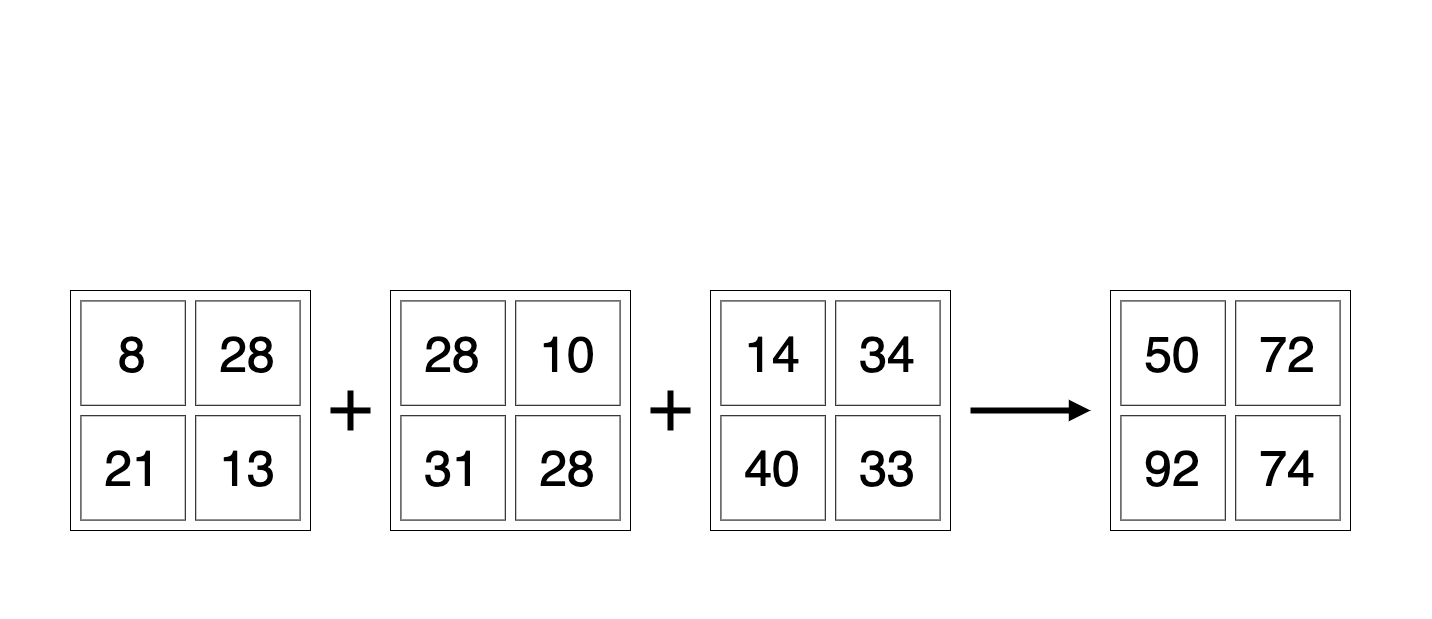

The diagram above was exported from draw.io. Its source (the exported page's mxGraphModel, read from the mxfile embedded in the PNG):
<mxGraphModel dx="1523" dy="998" grid="1" gridSize="10" guides="1" tooltips="1" connect="1" arrows="1" fold="1" page="1" pageScale="1" pageWidth="1600" pageHeight="900" background="none" math="0" shadow="0">
  <root>
    <mxCell id="0" />
    <mxCell id="1" parent="0" />
    <mxCell id="94" value="" style="rounded=0;whiteSpace=wrap;html=1;strokeColor=none;" parent="1" vertex="1">
      <mxGeometry x="50" y="232.5" width="1430" height="415" as="geometry" />
    </mxCell>
    <mxCell id="qT_eYk8aGxIlzQMl5tbS-108" value="" style="group" vertex="1" connectable="0" parent="1">
      <mxGeometry x="120" y="320" width="1020" height="240" as="geometry" />
    </mxCell>
    <mxCell id="81" value="" style="group;" parent="qT_eYk8aGxIlzQMl5tbS-108" vertex="1" connectable="0">
      <mxGeometry x="320" width="240" height="240" as="geometry" />
    </mxCell>
    <mxCell id="82" value="&lt;span style=&quot;color: rgba(0, 0, 0, 0); font-family: monospace; font-size: 0px; text-align: start;&quot;&gt;%3CmxGraphModel%3E%3Croot%3E%3CmxCell%20id%3D%220%22%2F%3E%3CmxCell%20id%3D%221%22%20parent%3D%220%22%2F%3E%3CmxCell%20id%3D%222%22%20value%3D%22%22%20style%3D%22group%22%20vertex%3D%221%22%20connectable%3D%220%22%20parent%3D%221%22%3E%3CmxGeometry%20x%3D%22120%22%20y%3D%2280%22%20width%3D%22340%22%20height%3D%22340%22%20as%3D%22geometry%22%2F%3E%3C%2FmxCell%3E%3CmxCell%20id%3D%223%22%20value%3D%22%22%20style%3D%22whiteSpace%3Dwrap%3Bhtml%3D1%3B%22%20vertex%3D%221%22%20parent%3D%222%22%3E%3CmxGeometry%20width%3D%22340%22%20height%3D%22340%22%20as%3D%22geometry%22%2F%3E%3C%2FmxCell%3E%3CmxCell%20id%3D%224%22%20value%3D%22%22%20style%3D%22group%22%20vertex%3D%221%22%20connectable%3D%220%22%20parent%3D%222%22%3E%3CmxGeometry%20x%3D%2210%22%20y%3D%2210%22%20width%3D%22320%22%20height%3D%22320%22%20as%3D%22geometry%22%2F%3E%3C%2FmxCell%3E%3CmxCell%20id%3D%225%22%20value%3D%22%22%20style%3D%22whiteSpace%3Dwrap%3Bhtml%3D1%3B%22%20vertex%3D%221%22%20parent%3D%224%22%3E%3CmxGeometry%20width%3D%22100%22%20height%3D%22100%22%20as%3D%22geometry%22%2F%3E%3C%2FmxCell%3E%3CmxCell%20id%3D%226%22%20value%3D%22%22%20style%3D%22whiteSpace%3Dwrap%3Bhtml%3D1%3B%22%20vertex%3D%221%22%20parent%3D%224%22%3E%3CmxGeometry%20x%3D%22110%22%20width%3D%22100%22%20height%3D%22100%22%20as%3D%22geometry%22%2F%3E%3C%2FmxCell%3E%3CmxCell%20id%3D%227%22%20value%3D%22%22%20style%3D%22whiteSpace%3Dwrap%3Bhtml%3D1%3B%22%20vertex%3D%221%22%20parent%3D%224%22%3E%3CmxGeometry%20x%3D%22220%22%20width%3D%22100%22%20height%3D%22100%22%20as%3D%22geometry%22%2F%3E%3C%2FmxCell%3E%3CmxCell%20id%3D%228%22%20value%3D%22%22%20style%3D%22whiteSpace%3Dwrap%3Bhtml%3D1%3B%22%20vertex%3D%221%22%20parent%3D%224%22%3E%3CmxGeometry%20y%3D%22110%22%20width%3D%22100%22%20height%3D%22100%22%20as%3D%22geometry%22%2F%3E%3C%2FmxCell%3E%3CmxCell%20id%3D%229%22%20value%3D%22%22%20style%3D%22whiteSpace%3Dwrap%3Bhtml%3D1%3B%22%20vertex%3D%221%22%20parent%3D%224%22%3E%3CmxGeometry%20x%3D%22110%22%20y%3D%22110%22%20width%3D%22100%22%20height%3D%22100%22%20as%3D%22geometry%22%2F%3E%3C%2FmxCell%3E%3CmxCell%20id%3D%2210%22%20value%3D%22%22%20style%3D%22whiteSpace%3Dwrap%3Bhtml%3D1%3B%22%20vertex%3D%221%22%20parent%3D%224%22%3E%3CmxGeometry%20x%3D%22220%22%20y%3D%22110%22%20width%3D%22100%22%20height%3D%22100%22%20as%3D%22geometry%22%2F%3E%3C%2FmxCell%3E%3CmxCell%20id%3D%2211%22%20value%3D%22%22%20style%3D%22whiteSpace%3Dwrap%3Bhtml%3D1%3B%22%20vertex%3D%221%22%20parent%3D%224%22%3E%3CmxGeometry%20y%3D%22220%22%20width%3D%22100%22%20height%3D%22100%22%20as%3D%22geometry%22%2F%3E%3C%2FmxCell%3E%3CmxCell%20id%3D%2212%22%20value%3D%22%22%20style%3D%22whiteSpace%3Dwrap%3Bhtml%3D1%3B%22%20vertex%3D%221%22%20parent%3D%224%22%3E%3CmxGeometry%20x%3D%22110%22%20y%3D%22220%22%20width%3D%22100%22%20height%3D%22100%22%20as%3D%22geometry%22%2F%3E%3C%2FmxCell%3E%3CmxCell%20id%3D%2213%22%20value%3D%22%22%20style%3D%22whiteSpace%3Dwrap%3Bhtml%3D1%3B%22%20vertex%3D%221%22%20parent%3D%224%22%3E%3CmxGeometry%20x%3D%22220%22%20y%3D%22220%22%20width%3D%22100%22%20height%3D%22100%22%20as%3D%22geometry%22%2F%3E%3C%2FmxCell%3E%3C%2Froot%3E%3C%2FmxGraphModel%3E&lt;/span&gt;" style="whiteSpace=wrap;html=1;" parent="81" vertex="1">
      <mxGeometry width="240" height="240" as="geometry" />
    </mxCell>
    <mxCell id="83" value="&lt;font style=&quot;font-size: 50px;&quot;&gt;28&lt;/font&gt;" style="whiteSpace=wrap;html=1;" parent="81" vertex="1">
      <mxGeometry x="10.434782608695652" y="10.434782608695652" width="104.34782608695653" height="104.34782608695653" as="geometry" />
    </mxCell>
    <mxCell id="84" value="&lt;font style=&quot;font-size: 50px;&quot;&gt;10&lt;/font&gt;" style="whiteSpace=wrap;html=1;" parent="81" vertex="1">
      <mxGeometry x="125.21739130434783" y="10.434782608695652" width="104.34782608695653" height="104.34782608695653" as="geometry" />
    </mxCell>
    <mxCell id="85" value="&lt;font style=&quot;font-size: 50px;&quot;&gt;31&lt;/font&gt;" style="whiteSpace=wrap;html=1;" parent="81" vertex="1">
      <mxGeometry x="10.434782608695652" y="125.21739130434783" width="104.34782608695653" height="104.34782608695653" as="geometry" />
    </mxCell>
    <mxCell id="86" value="&lt;font style=&quot;font-size: 50px;&quot;&gt;28&lt;/font&gt;" style="whiteSpace=wrap;html=1;" parent="81" vertex="1">
      <mxGeometry x="125.21739130434783" y="125.21739130434783" width="104.34782608695653" height="104.34782608695653" as="geometry" />
    </mxCell>
    <mxCell id="88" value="" style="group;" parent="qT_eYk8aGxIlzQMl5tbS-108" vertex="1" connectable="0">
      <mxGeometry x="640" width="240" height="240" as="geometry" />
    </mxCell>
    <mxCell id="89" value="&lt;span style=&quot;color: rgba(0, 0, 0, 0); font-family: monospace; font-size: 0px; text-align: start;&quot;&gt;%3CmxGraphModel%3E%3Croot%3E%3CmxCell%20id%3D%220%22%2F%3E%3CmxCell%20id%3D%221%22%20parent%3D%220%22%2F%3E%3CmxCell%20id%3D%222%22%20value%3D%22%22%20style%3D%22group%22%20vertex%3D%221%22%20connectable%3D%220%22%20parent%3D%221%22%3E%3CmxGeometry%20x%3D%22120%22%20y%3D%2280%22%20width%3D%22340%22%20height%3D%22340%22%20as%3D%22geometry%22%2F%3E%3C%2FmxCell%3E%3CmxCell%20id%3D%223%22%20value%3D%22%22%20style%3D%22whiteSpace%3Dwrap%3Bhtml%3D1%3B%22%20vertex%3D%221%22%20parent%3D%222%22%3E%3CmxGeometry%20width%3D%22340%22%20height%3D%22340%22%20as%3D%22geometry%22%2F%3E%3C%2FmxCell%3E%3CmxCell%20id%3D%224%22%20value%3D%22%22%20style%3D%22group%22%20vertex%3D%221%22%20connectable%3D%220%22%20parent%3D%222%22%3E%3CmxGeometry%20x%3D%2210%22%20y%3D%2210%22%20width%3D%22320%22%20height%3D%22320%22%20as%3D%22geometry%22%2F%3E%3C%2FmxCell%3E%3CmxCell%20id%3D%225%22%20value%3D%22%22%20style%3D%22whiteSpace%3Dwrap%3Bhtml%3D1%3B%22%20vertex%3D%221%22%20parent%3D%224%22%3E%3CmxGeometry%20width%3D%22100%22%20height%3D%22100%22%20as%3D%22geometry%22%2F%3E%3C%2FmxCell%3E%3CmxCell%20id%3D%226%22%20value%3D%22%22%20style%3D%22whiteSpace%3Dwrap%3Bhtml%3D1%3B%22%20vertex%3D%221%22%20parent%3D%224%22%3E%3CmxGeometry%20x%3D%22110%22%20width%3D%22100%22%20height%3D%22100%22%20as%3D%22geometry%22%2F%3E%3C%2FmxCell%3E%3CmxCell%20id%3D%227%22%20value%3D%22%22%20style%3D%22whiteSpace%3Dwrap%3Bhtml%3D1%3B%22%20vertex%3D%221%22%20parent%3D%224%22%3E%3CmxGeometry%20x%3D%22220%22%20width%3D%22100%22%20height%3D%22100%22%20as%3D%22geometry%22%2F%3E%3C%2FmxCell%3E%3CmxCell%20id%3D%228%22%20value%3D%22%22%20style%3D%22whiteSpace%3Dwrap%3Bhtml%3D1%3B%22%20vertex%3D%221%22%20parent%3D%224%22%3E%3CmxGeometry%20y%3D%22110%22%20width%3D%22100%22%20height%3D%22100%22%20as%3D%22geometry%22%2F%3E%3C%2FmxCell%3E%3CmxCell%20id%3D%229%22%20value%3D%22%22%20style%3D%22whiteSpace%3Dwrap%3Bhtml%3D1%3B%22%20vertex%3D%221%22%20parent%3D%224%22%3E%3CmxGeometry%20x%3D%22110%22%20y%3D%22110%22%20width%3D%22100%22%20height%3D%22100%22%20as%3D%22geometry%22%2F%3E%3C%2FmxCell%3E%3CmxCell%20id%3D%2210%22%20value%3D%22%22%20style%3D%22whiteSpace%3Dwrap%3Bhtml%3D1%3B%22%20vertex%3D%221%22%20parent%3D%224%22%3E%3CmxGeometry%20x%3D%22220%22%20y%3D%22110%22%20width%3D%22100%22%20height%3D%22100%22%20as%3D%22geometry%22%2F%3E%3C%2FmxCell%3E%3CmxCell%20id%3D%2211%22%20value%3D%22%22%20style%3D%22whiteSpace%3Dwrap%3Bhtml%3D1%3B%22%20vertex%3D%221%22%20parent%3D%224%22%3E%3CmxGeometry%20y%3D%22220%22%20width%3D%22100%22%20height%3D%22100%22%20as%3D%22geometry%22%2F%3E%3C%2FmxCell%3E%3CmxCell%20id%3D%2212%22%20value%3D%22%22%20style%3D%22whiteSpace%3Dwrap%3Bhtml%3D1%3B%22%20vertex%3D%221%22%20parent%3D%224%22%3E%3CmxGeometry%20x%3D%22110%22%20y%3D%22220%22%20width%3D%22100%22%20height%3D%22100%22%20as%3D%22geometry%22%2F%3E%3C%2FmxCell%3E%3CmxCell%20id%3D%2213%22%20value%3D%22%22%20style%3D%22whiteSpace%3Dwrap%3Bhtml%3D1%3B%22%20vertex%3D%221%22%20parent%3D%224%22%3E%3CmxGeometry%20x%3D%22220%22%20y%3D%22220%22%20width%3D%22100%22%20height%3D%22100%22%20as%3D%22geometry%22%2F%3E%3C%2FmxCell%3E%3C%2Froot%3E%3C%2FmxGraphModel%3E&lt;/span&gt;" style="whiteSpace=wrap;html=1;" parent="88" vertex="1">
      <mxGeometry width="240" height="240" as="geometry" />
    </mxCell>
    <mxCell id="90" value="&lt;font style=&quot;font-size: 50px;&quot;&gt;14&lt;/font&gt;" style="whiteSpace=wrap;html=1;" parent="88" vertex="1">
      <mxGeometry x="10.434782608695652" y="10.434782608695652" width="104.34782608695653" height="104.34782608695653" as="geometry" />
    </mxCell>
    <mxCell id="91" value="&lt;font style=&quot;font-size: 50px;&quot;&gt;34&lt;/font&gt;" style="whiteSpace=wrap;html=1;" parent="88" vertex="1">
      <mxGeometry x="125.21739130434783" y="10.434782608695652" width="104.34782608695653" height="104.34782608695653" as="geometry" />
    </mxCell>
    <mxCell id="92" value="&lt;font style=&quot;font-size: 50px;&quot;&gt;40&lt;/font&gt;" style="whiteSpace=wrap;html=1;" parent="88" vertex="1">
      <mxGeometry x="10.434782608695652" y="125.21739130434783" width="104.34782608695653" height="104.34782608695653" as="geometry" />
    </mxCell>
    <mxCell id="93" value="&lt;font style=&quot;font-size: 50px;&quot;&gt;33&lt;/font&gt;" style="whiteSpace=wrap;html=1;" parent="88" vertex="1">
      <mxGeometry x="125.21739130434783" y="125.21739130434783" width="104.34782608695653" height="104.34782608695653" as="geometry" />
    </mxCell>
    <mxCell id="103" value="" style="group" vertex="1" connectable="0" parent="qT_eYk8aGxIlzQMl5tbS-108">
      <mxGeometry x="260" y="100" width="40" height="40" as="geometry" />
    </mxCell>
    <mxCell id="101" value="" style="endArrow=none;html=1;strokeWidth=6;" edge="1" parent="103">
      <mxGeometry width="50" height="50" relative="1" as="geometry">
        <mxPoint x="20" y="40" as="sourcePoint" />
        <mxPoint x="20" as="targetPoint" />
      </mxGeometry>
    </mxCell>
    <mxCell id="102" value="" style="endArrow=none;html=1;strokeWidth=6;" edge="1" parent="103">
      <mxGeometry width="50" height="50" relative="1" as="geometry">
        <mxPoint y="19.889999999999986" as="sourcePoint" />
        <mxPoint x="40" y="20" as="targetPoint" />
      </mxGeometry>
    </mxCell>
    <mxCell id="106" value="" style="group" vertex="1" connectable="0" parent="qT_eYk8aGxIlzQMl5tbS-108">
      <mxGeometry x="580" y="100" width="40" height="40" as="geometry" />
    </mxCell>
    <mxCell id="107" value="" style="endArrow=none;html=1;strokeWidth=6;" edge="1" parent="106">
      <mxGeometry width="50" height="50" relative="1" as="geometry">
        <mxPoint x="20" y="40" as="sourcePoint" />
        <mxPoint x="20" as="targetPoint" />
      </mxGeometry>
    </mxCell>
    <mxCell id="108" value="" style="endArrow=none;html=1;strokeWidth=6;" edge="1" parent="106">
      <mxGeometry width="50" height="50" relative="1" as="geometry">
        <mxPoint y="19.889999999999986" as="sourcePoint" />
        <mxPoint x="40" y="20" as="targetPoint" />
      </mxGeometry>
    </mxCell>
    <mxCell id="htB8fe6im9htYzRW6AaF-108" value="" style="endArrow=block;html=1;strokeWidth=6;endFill=1;" edge="1" parent="qT_eYk8aGxIlzQMl5tbS-108">
      <mxGeometry width="50" height="50" relative="1" as="geometry">
        <mxPoint x="900" y="120" as="sourcePoint" />
        <mxPoint x="1020" y="120" as="targetPoint" />
      </mxGeometry>
    </mxCell>
    <mxCell id="76" value="&lt;span style=&quot;color: rgba(0, 0, 0, 0); font-family: monospace; font-size: 0px; text-align: start;&quot;&gt;%3CmxGraphModel%3E%3Croot%3E%3CmxCell%20id%3D%220%22%2F%3E%3CmxCell%20id%3D%221%22%20parent%3D%220%22%2F%3E%3CmxCell%20id%3D%222%22%20value%3D%22%22%20style%3D%22group%22%20vertex%3D%221%22%20connectable%3D%220%22%20parent%3D%221%22%3E%3CmxGeometry%20x%3D%22120%22%20y%3D%2280%22%20width%3D%22340%22%20height%3D%22340%22%20as%3D%22geometry%22%2F%3E%3C%2FmxCell%3E%3CmxCell%20id%3D%223%22%20value%3D%22%22%20style%3D%22whiteSpace%3Dwrap%3Bhtml%3D1%3B%22%20vertex%3D%221%22%20parent%3D%222%22%3E%3CmxGeometry%20width%3D%22340%22%20height%3D%22340%22%20as%3D%22geometry%22%2F%3E%3C%2FmxCell%3E%3CmxCell%20id%3D%224%22%20value%3D%22%22%20style%3D%22group%22%20vertex%3D%221%22%20connectable%3D%220%22%20parent%3D%222%22%3E%3CmxGeometry%20x%3D%2210%22%20y%3D%2210%22%20width%3D%22320%22%20height%3D%22320%22%20as%3D%22geometry%22%2F%3E%3C%2FmxCell%3E%3CmxCell%20id%3D%225%22%20value%3D%22%22%20style%3D%22whiteSpace%3Dwrap%3Bhtml%3D1%3B%22%20vertex%3D%221%22%20parent%3D%224%22%3E%3CmxGeometry%20width%3D%22100%22%20height%3D%22100%22%20as%3D%22geometry%22%2F%3E%3C%2FmxCell%3E%3CmxCell%20id%3D%226%22%20value%3D%22%22%20style%3D%22whiteSpace%3Dwrap%3Bhtml%3D1%3B%22%20vertex%3D%221%22%20parent%3D%224%22%3E%3CmxGeometry%20x%3D%22110%22%20width%3D%22100%22%20height%3D%22100%22%20as%3D%22geometry%22%2F%3E%3C%2FmxCell%3E%3CmxCell%20id%3D%227%22%20value%3D%22%22%20style%3D%22whiteSpace%3Dwrap%3Bhtml%3D1%3B%22%20vertex%3D%221%22%20parent%3D%224%22%3E%3CmxGeometry%20x%3D%22220%22%20width%3D%22100%22%20height%3D%22100%22%20as%3D%22geometry%22%2F%3E%3C%2FmxCell%3E%3CmxCell%20id%3D%228%22%20value%3D%22%22%20style%3D%22whiteSpace%3Dwrap%3Bhtml%3D1%3B%22%20vertex%3D%221%22%20parent%3D%224%22%3E%3CmxGeometry%20y%3D%22110%22%20width%3D%22100%22%20height%3D%22100%22%20as%3D%22geometry%22%2F%3E%3C%2FmxCell%3E%3CmxCell%20id%3D%229%22%20value%3D%22%22%20style%3D%22whiteSpace%3Dwrap%3Bhtml%3D1%3B%22%20vertex%3D%221%22%20parent%3D%224%22%3E%3CmxGeometry%20x%3D%22110%22%20y%3D%22110%22%20width%3D%22100%22%20height%3D%22100%22%20as%3D%22geometry%22%2F%3E%3C%2FmxCell%3E%3CmxCell%20id%3D%2210%22%20value%3D%22%22%20style%3D%22whiteSpace%3Dwrap%3Bhtml%3D1%3B%22%20vertex%3D%221%22%20parent%3D%224%22%3E%3CmxGeometry%20x%3D%22220%22%20y%3D%22110%22%20width%3D%22100%22%20height%3D%22100%22%20as%3D%22geometry%22%2F%3E%3C%2FmxCell%3E%3CmxCell%20id%3D%2211%22%20value%3D%22%22%20style%3D%22whiteSpace%3Dwrap%3Bhtml%3D1%3B%22%20vertex%3D%221%22%20parent%3D%224%22%3E%3CmxGeometry%20y%3D%22220%22%20width%3D%22100%22%20height%3D%22100%22%20as%3D%22geometry%22%2F%3E%3C%2FmxCell%3E%3CmxCell%20id%3D%2212%22%20value%3D%22%22%20style%3D%22whiteSpace%3Dwrap%3Bhtml%3D1%3B%22%20vertex%3D%221%22%20parent%3D%224%22%3E%3CmxGeometry%20x%3D%22110%22%20y%3D%22220%22%20width%3D%22100%22%20height%3D%22100%22%20as%3D%22geometry%22%2F%3E%3C%2FmxCell%3E%3CmxCell%20id%3D%2213%22%20value%3D%22%22%20style%3D%22whiteSpace%3Dwrap%3Bhtml%3D1%3B%22%20vertex%3D%221%22%20parent%3D%224%22%3E%3CmxGeometry%20x%3D%22220%22%20y%3D%22220%22%20width%3D%22100%22%20height%3D%22100%22%20as%3D%22geometry%22%2F%3E%3C%2FmxCell%3E%3C%2Froot%3E%3C%2FmxGraphModel%3E&lt;/span&gt;" style="whiteSpace=wrap;html=1;" parent="qT_eYk8aGxIlzQMl5tbS-108" vertex="1">
      <mxGeometry width="240" height="240" as="geometry" />
    </mxCell>
    <mxCell id="77" value="&lt;font style=&quot;font-size: 50px;&quot;&gt;8&lt;/font&gt;" style="whiteSpace=wrap;html=1;" parent="qT_eYk8aGxIlzQMl5tbS-108" vertex="1">
      <mxGeometry x="10.434782608695656" y="10.434782608695627" width="104.34782608695653" height="104.34782608695653" as="geometry" />
    </mxCell>
    <mxCell id="78" value="&lt;font style=&quot;font-size: 50px;&quot;&gt;28&lt;/font&gt;" style="whiteSpace=wrap;html=1;" parent="qT_eYk8aGxIlzQMl5tbS-108" vertex="1">
      <mxGeometry x="125.21739130434781" y="10.434782608695627" width="104.34782608695653" height="104.34782608695653" as="geometry" />
    </mxCell>
    <mxCell id="79" value="&lt;font style=&quot;font-size: 50px;&quot;&gt;21&lt;/font&gt;" style="whiteSpace=wrap;html=1;" parent="qT_eYk8aGxIlzQMl5tbS-108" vertex="1">
      <mxGeometry x="10.434782608695656" y="125.21739130434781" width="104.34782608695653" height="104.34782608695653" as="geometry" />
    </mxCell>
    <mxCell id="80" value="&lt;font style=&quot;font-size: 50px;&quot;&gt;13&lt;/font&gt;" style="whiteSpace=wrap;html=1;" parent="qT_eYk8aGxIlzQMl5tbS-108" vertex="1">
      <mxGeometry x="125.21739130434781" y="125.21739130434781" width="104.34782608695653" height="104.34782608695653" as="geometry" />
    </mxCell>
    <mxCell id="qT_eYk8aGxIlzQMl5tbS-112" value="" style="group" vertex="1" connectable="0" parent="1">
      <mxGeometry x="1160" y="320" width="320" height="327.5" as="geometry" />
    </mxCell>
    <mxCell id="96" value="&lt;span style=&quot;color: rgba(0, 0, 0, 0); font-family: monospace; font-size: 0px; text-align: start;&quot;&gt;%3CmxGraphModel%3E%3Croot%3E%3CmxCell%20id%3D%220%22%2F%3E%3CmxCell%20id%3D%221%22%20parent%3D%220%22%2F%3E%3CmxCell%20id%3D%222%22%20value%3D%22%22%20style%3D%22group%22%20vertex%3D%221%22%20connectable%3D%220%22%20parent%3D%221%22%3E%3CmxGeometry%20x%3D%22120%22%20y%3D%2280%22%20width%3D%22340%22%20height%3D%22340%22%20as%3D%22geometry%22%2F%3E%3C%2FmxCell%3E%3CmxCell%20id%3D%223%22%20value%3D%22%22%20style%3D%22whiteSpace%3Dwrap%3Bhtml%3D1%3B%22%20vertex%3D%221%22%20parent%3D%222%22%3E%3CmxGeometry%20width%3D%22340%22%20height%3D%22340%22%20as%3D%22geometry%22%2F%3E%3C%2FmxCell%3E%3CmxCell%20id%3D%224%22%20value%3D%22%22%20style%3D%22group%22%20vertex%3D%221%22%20connectable%3D%220%22%20parent%3D%222%22%3E%3CmxGeometry%20x%3D%2210%22%20y%3D%2210%22%20width%3D%22320%22%20height%3D%22320%22%20as%3D%22geometry%22%2F%3E%3C%2FmxCell%3E%3CmxCell%20id%3D%225%22%20value%3D%22%22%20style%3D%22whiteSpace%3Dwrap%3Bhtml%3D1%3B%22%20vertex%3D%221%22%20parent%3D%224%22%3E%3CmxGeometry%20width%3D%22100%22%20height%3D%22100%22%20as%3D%22geometry%22%2F%3E%3C%2FmxCell%3E%3CmxCell%20id%3D%226%22%20value%3D%22%22%20style%3D%22whiteSpace%3Dwrap%3Bhtml%3D1%3B%22%20vertex%3D%221%22%20parent%3D%224%22%3E%3CmxGeometry%20x%3D%22110%22%20width%3D%22100%22%20height%3D%22100%22%20as%3D%22geometry%22%2F%3E%3C%2FmxCell%3E%3CmxCell%20id%3D%227%22%20value%3D%22%22%20style%3D%22whiteSpace%3Dwrap%3Bhtml%3D1%3B%22%20vertex%3D%221%22%20parent%3D%224%22%3E%3CmxGeometry%20x%3D%22220%22%20width%3D%22100%22%20height%3D%22100%22%20as%3D%22geometry%22%2F%3E%3C%2FmxCell%3E%3CmxCell%20id%3D%228%22%20value%3D%22%22%20style%3D%22whiteSpace%3Dwrap%3Bhtml%3D1%3B%22%20vertex%3D%221%22%20parent%3D%224%22%3E%3CmxGeometry%20y%3D%22110%22%20width%3D%22100%22%20height%3D%22100%22%20as%3D%22geometry%22%2F%3E%3C%2FmxCell%3E%3CmxCell%20id%3D%229%22%20value%3D%22%22%20style%3D%22whiteSpace%3Dwrap%3Bhtml%3D1%3B%22%20vertex%3D%221%22%20parent%3D%224%22%3E%3CmxGeometry%20x%3D%22110%22%20y%3D%22110%22%20width%3D%22100%22%20height%3D%22100%22%20as%3D%22geometry%22%2F%3E%3C%2FmxCell%3E%3CmxCell%20id%3D%2210%22%20value%3D%22%22%20style%3D%22whiteSpace%3Dwrap%3Bhtml%3D1%3B%22%20vertex%3D%221%22%20parent%3D%224%22%3E%3CmxGeometry%20x%3D%22220%22%20y%3D%22110%22%20width%3D%22100%22%20height%3D%22100%22%20as%3D%22geometry%22%2F%3E%3C%2FmxCell%3E%3CmxCell%20id%3D%2211%22%20value%3D%22%22%20style%3D%22whiteSpace%3Dwrap%3Bhtml%3D1%3B%22%20vertex%3D%221%22%20parent%3D%224%22%3E%3CmxGeometry%20y%3D%22220%22%20width%3D%22100%22%20height%3D%22100%22%20as%3D%22geometry%22%2F%3E%3C%2FmxCell%3E%3CmxCell%20id%3D%2212%22%20value%3D%22%22%20style%3D%22whiteSpace%3Dwrap%3Bhtml%3D1%3B%22%20vertex%3D%221%22%20parent%3D%224%22%3E%3CmxGeometry%20x%3D%22110%22%20y%3D%22220%22%20width%3D%22100%22%20height%3D%22100%22%20as%3D%22geometry%22%2F%3E%3C%2FmxCell%3E%3CmxCell%20id%3D%2213%22%20value%3D%22%22%20style%3D%22whiteSpace%3Dwrap%3Bhtml%3D1%3B%22%20vertex%3D%221%22%20parent%3D%224%22%3E%3CmxGeometry%20x%3D%22220%22%20y%3D%22220%22%20width%3D%22100%22%20height%3D%22100%22%20as%3D%22geometry%22%2F%3E%3C%2FmxCell%3E%3C%2Froot%3E%3C%2FmxGraphModel%3E&lt;/span&gt;" style="whiteSpace=wrap;html=1;container=0;" vertex="1" parent="qT_eYk8aGxIlzQMl5tbS-112">
      <mxGeometry width="240" height="240" as="geometry" />
    </mxCell>
    <mxCell id="97" value="&lt;font style=&quot;font-size: 50px;&quot;&gt;50&lt;/font&gt;" style="whiteSpace=wrap;html=1;container=0;" vertex="1" parent="qT_eYk8aGxIlzQMl5tbS-112">
      <mxGeometry x="10.434782608695741" y="10.434782608695627" width="104.34782608695653" height="104.34782608695653" as="geometry" />
    </mxCell>
    <mxCell id="98" value="&lt;font style=&quot;font-size: 50px;&quot;&gt;72&lt;/font&gt;" style="whiteSpace=wrap;html=1;container=0;" vertex="1" parent="qT_eYk8aGxIlzQMl5tbS-112">
      <mxGeometry x="125.21739130434776" y="10.434782608695627" width="104.34782608695653" height="104.34782608695653" as="geometry" />
    </mxCell>
    <mxCell id="99" value="&lt;font style=&quot;font-size: 50px;&quot;&gt;92&lt;/font&gt;" style="whiteSpace=wrap;html=1;container=0;" vertex="1" parent="qT_eYk8aGxIlzQMl5tbS-112">
      <mxGeometry x="10.434782608695741" y="125.21739130434781" width="104.34782608695653" height="104.34782608695653" as="geometry" />
    </mxCell>
    <mxCell id="100" value="&lt;font style=&quot;font-size: 50px;&quot;&gt;74&lt;/font&gt;" style="whiteSpace=wrap;html=1;container=0;" vertex="1" parent="qT_eYk8aGxIlzQMl5tbS-112">
      <mxGeometry x="125.21739130434776" y="125.21739130434781" width="104.34782608695653" height="104.34782608695653" as="geometry" />
    </mxCell>
    <mxCell id="BpUfdgYXfzcvAD3ogZz--108" value="" style="rounded=0;whiteSpace=wrap;html=1;strokeColor=none;fillColor=none;" vertex="1" parent="1">
      <mxGeometry x="50" y="30" width="1430" height="202.5" as="geometry" />
    </mxCell>
  </root>
</mxGraphModel>